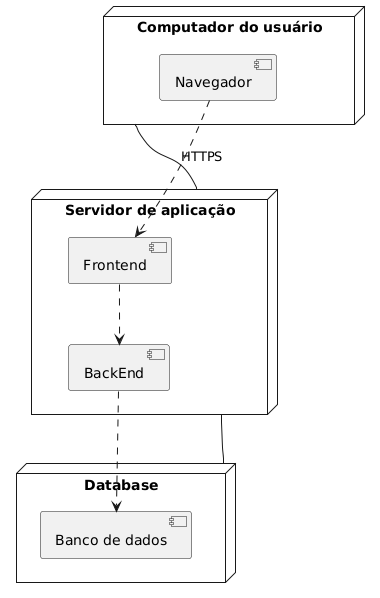

The diagram above was rendered by PlantUML. Its source (embedded in the PNG):
@startuml
node "Computador do usuário" as user_computer {
  component "Navegador" as browser
}

node "Servidor de aplicação" as app_server {
  component "Frontend" as frontend
  component "BackEnd" as back
}

node "Database" as db_storage{
  component "Banco de dados" as bd
}

browser ..> frontend
user_computer -- app_server : HTTPS
frontend ..> back
back ..> bd
app_server -- db_storage
@enduml